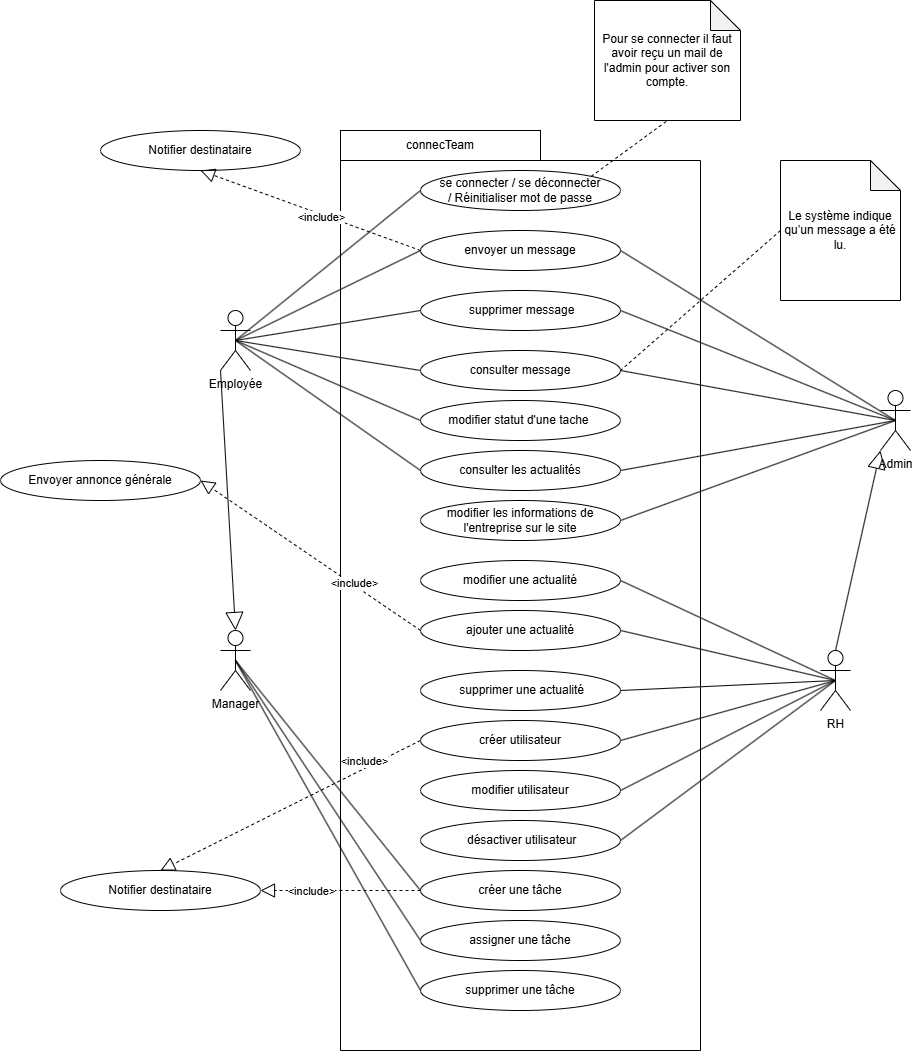

The diagram above was exported from draw.io. Its source (the exported page's mxGraphModel, read from the mxfile embedded in the PNG):
<mxGraphModel dx="3151" dy="2385" grid="1" gridSize="10" guides="1" tooltips="1" connect="1" arrows="1" fold="1" page="1" pageScale="1" pageWidth="827" pageHeight="1169" math="0" shadow="0">
  <root>
    <mxCell id="0" />
    <mxCell id="1" parent="0" />
    <mxCell id="OTgTMz2uQrNFrIxUQTHm-1" parent="1" style="shape=umlActor;verticalLabelPosition=bottom;verticalAlign=top;html=1;outlineConnect=0;" value="Employé&lt;span style=&quot;background-color: transparent; color: light-dark(rgb(0, 0, 0), rgb(255, 255, 255));&quot;&gt;e&lt;/span&gt;" vertex="1">
      <mxGeometry height="60" width="30" x="40" y="220" as="geometry" />
    </mxCell>
    <mxCell id="3hqGU0yviemUsTHuLOwM-4" parent="1" style="swimlane;startSize=0;movable=1;resizable=1;rotatable=1;deletable=1;editable=1;locked=0;connectable=1;" value="" vertex="1">
      <mxGeometry height="890" width="360" x="160" y="70" as="geometry">
        <mxRectangle height="40" width="50" x="160" y="120" as="alternateBounds" />
      </mxGeometry>
    </mxCell>
    <mxCell id="3hqGU0yviemUsTHuLOwM-9" parent="3hqGU0yviemUsTHuLOwM-4" style="ellipse;whiteSpace=wrap;html=1;" value="créer une tâche" vertex="1">
      <mxGeometry height="40" width="200" x="80" y="710" as="geometry" />
    </mxCell>
    <mxCell id="3hqGU0yviemUsTHuLOwM-12" parent="3hqGU0yviemUsTHuLOwM-4" style="ellipse;whiteSpace=wrap;html=1;" value="modifier les informations de l'entreprise sur le site" vertex="1">
      <mxGeometry height="40" width="200" x="80" y="340" as="geometry" />
    </mxCell>
    <mxCell id="3hqGU0yviemUsTHuLOwM-14" parent="3hqGU0yviemUsTHuLOwM-4" style="ellipse;whiteSpace=wrap;html=1;" value="modifier une actualité" vertex="1">
      <mxGeometry height="40" width="200" x="80" y="400" as="geometry" />
    </mxCell>
    <mxCell id="3hqGU0yviemUsTHuLOwM-16" parent="3hqGU0yviemUsTHuLOwM-4" style="ellipse;whiteSpace=wrap;html=1;" value="se connecter / se déconnecter /&amp;nbsp;Réinitialiser mot de passe" vertex="1">
      <mxGeometry height="40" width="200" x="80" y="10" as="geometry" />
    </mxCell>
    <mxCell id="3hqGU0yviemUsTHuLOwM-17" parent="3hqGU0yviemUsTHuLOwM-4" style="ellipse;whiteSpace=wrap;html=1;" value="&amp;nbsp;désactiver utilisateur" vertex="1">
      <mxGeometry height="40" width="200" x="80" y="660" as="geometry" />
    </mxCell>
    <mxCell id="3hqGU0yviemUsTHuLOwM-19" parent="3hqGU0yviemUsTHuLOwM-4" style="ellipse;whiteSpace=wrap;html=1;" value="modifier statut d'une tache&amp;nbsp;" vertex="1">
      <mxGeometry height="40" width="200" x="80" y="240" as="geometry" />
    </mxCell>
    <mxCell id="3hqGU0yviemUsTHuLOwM-20" parent="3hqGU0yviemUsTHuLOwM-4" style="ellipse;whiteSpace=wrap;html=1;" value="consulter les actualités" vertex="1">
      <mxGeometry height="40" width="200" x="80" y="290" as="geometry" />
    </mxCell>
    <mxCell id="3hqGU0yviemUsTHuLOwM-21" parent="3hqGU0yviemUsTHuLOwM-4" style="ellipse;whiteSpace=wrap;html=1;" value="envoyer un message" vertex="1">
      <mxGeometry height="40" width="200" x="80" y="70" as="geometry" />
    </mxCell>
    <mxCell id="3hqGU0yviemUsTHuLOwM-39" parent="3hqGU0yviemUsTHuLOwM-4" style="ellipse;whiteSpace=wrap;html=1;" value="supprimer une tâche" vertex="1">
      <mxGeometry height="40" width="200" x="80" y="810" as="geometry" />
    </mxCell>
    <mxCell id="3hqGU0yviemUsTHuLOwM-38" parent="3hqGU0yviemUsTHuLOwM-4" style="ellipse;whiteSpace=wrap;html=1;" value="assigner une tâche" vertex="1">
      <mxGeometry height="40" width="200" x="80" y="760" as="geometry" />
    </mxCell>
    <mxCell id="3hqGU0yviemUsTHuLOwM-43" parent="3hqGU0yviemUsTHuLOwM-4" style="ellipse;whiteSpace=wrap;html=1;" value="créer utilisateur" vertex="1">
      <mxGeometry height="40" width="200" x="80" y="560" as="geometry" />
    </mxCell>
    <mxCell id="3hqGU0yviemUsTHuLOwM-42" parent="3hqGU0yviemUsTHuLOwM-4" style="ellipse;whiteSpace=wrap;html=1;" value="modifier utilisateur" vertex="1">
      <mxGeometry height="40" width="200" x="80" y="610" as="geometry" />
    </mxCell>
    <mxCell id="3hqGU0yviemUsTHuLOwM-49" parent="3hqGU0yviemUsTHuLOwM-4" style="ellipse;whiteSpace=wrap;html=1;" value="&amp;nbsp;supprimer une actualité" vertex="1">
      <mxGeometry height="40" width="200" x="80" y="510" as="geometry" />
    </mxCell>
    <mxCell id="3hqGU0yviemUsTHuLOwM-48" parent="3hqGU0yviemUsTHuLOwM-4" style="ellipse;whiteSpace=wrap;html=1;" value="ajouter une actualité" vertex="1">
      <mxGeometry height="40" width="200" x="80" y="450" as="geometry" />
    </mxCell>
    <mxCell id="3hqGU0yviemUsTHuLOwM-55" parent="3hqGU0yviemUsTHuLOwM-4" style="ellipse;whiteSpace=wrap;html=1;" value="consulter message" vertex="1">
      <mxGeometry height="40" width="200" x="80" y="190" as="geometry" />
    </mxCell>
    <mxCell id="3hqGU0yviemUsTHuLOwM-54" parent="3hqGU0yviemUsTHuLOwM-4" style="ellipse;whiteSpace=wrap;html=1;" value="&amp;nbsp;supprimer message" vertex="1">
      <mxGeometry height="40" width="200" x="80" y="130" as="geometry" />
    </mxCell>
    <mxCell id="3hqGU0yviemUsTHuLOwM-5" parent="1" style="rounded=0;whiteSpace=wrap;html=1;" value="connecTeam" vertex="1">
      <mxGeometry height="30" width="200" x="160" y="40" as="geometry" />
    </mxCell>
    <mxCell id="3hqGU0yviemUsTHuLOwM-6" parent="1" style="shape=umlActor;verticalLabelPosition=bottom;verticalAlign=top;html=1;outlineConnect=0;" value="Admin" vertex="1">
      <mxGeometry height="60" width="30" x="700" y="300" as="geometry" />
    </mxCell>
    <mxCell id="3hqGU0yviemUsTHuLOwM-7" parent="1" style="shape=umlActor;verticalLabelPosition=bottom;verticalAlign=top;html=1;outlineConnect=0;" value="Manager" vertex="1">
      <mxGeometry height="60" width="30" x="40" y="540" as="geometry" />
    </mxCell>
    <mxCell id="3hqGU0yviemUsTHuLOwM-8" parent="1" style="shape=umlActor;verticalLabelPosition=bottom;verticalAlign=top;html=1;outlineConnect=0;" value="RH" vertex="1">
      <mxGeometry height="60" width="30" x="640" y="560" as="geometry" />
    </mxCell>
    <mxCell id="3hqGU0yviemUsTHuLOwM-22" edge="1" parent="1" source="OTgTMz2uQrNFrIxUQTHm-1" style="endArrow=none;html=1;rounded=0;entryX=0;entryY=0.5;entryDx=0;entryDy=0;exitX=0.5;exitY=0.5;exitDx=0;exitDy=0;exitPerimeter=0;" target="3hqGU0yviemUsTHuLOwM-20" value="">
      <mxGeometry height="50" relative="1" width="50" as="geometry">
        <mxPoint x="90" y="250" as="sourcePoint" />
        <mxPoint x="130" y="270" as="targetPoint" />
      </mxGeometry>
    </mxCell>
    <mxCell id="3hqGU0yviemUsTHuLOwM-24" edge="1" parent="1" source="OTgTMz2uQrNFrIxUQTHm-1" style="endArrow=none;html=1;rounded=0;entryX=0;entryY=0.5;entryDx=0;entryDy=0;exitX=0.5;exitY=0.5;exitDx=0;exitDy=0;exitPerimeter=0;" target="3hqGU0yviemUsTHuLOwM-21" value="">
      <mxGeometry height="50" relative="1" width="50" as="geometry">
        <mxPoint x="90" y="200" as="sourcePoint" />
        <mxPoint x="240" y="350" as="targetPoint" />
      </mxGeometry>
    </mxCell>
    <mxCell id="3hqGU0yviemUsTHuLOwM-25" edge="1" parent="1" source="OTgTMz2uQrNFrIxUQTHm-1" style="endArrow=none;html=1;rounded=0;entryX=0;entryY=0.5;entryDx=0;entryDy=0;exitX=0.5;exitY=0.5;exitDx=0;exitDy=0;exitPerimeter=0;" target="3hqGU0yviemUsTHuLOwM-16" value="">
      <mxGeometry height="50" relative="1" width="50" as="geometry">
        <mxPoint x="90" y="190" as="sourcePoint" />
        <mxPoint x="270" y="160" as="targetPoint" />
      </mxGeometry>
    </mxCell>
    <mxCell id="3hqGU0yviemUsTHuLOwM-27" edge="1" parent="1" source="3hqGU0yviemUsTHuLOwM-20" style="endArrow=none;html=1;rounded=0;exitX=1;exitY=0.5;exitDx=0;exitDy=0;entryX=0.5;entryY=0.5;entryDx=0;entryDy=0;entryPerimeter=0;" target="3hqGU0yviemUsTHuLOwM-6" value="">
      <mxGeometry height="50" relative="1" width="50" as="geometry">
        <mxPoint x="440" y="430" as="sourcePoint" />
        <mxPoint x="620" y="210" as="targetPoint" />
      </mxGeometry>
    </mxCell>
    <mxCell id="3hqGU0yviemUsTHuLOwM-29" edge="1" parent="1" source="3hqGU0yviemUsTHuLOwM-42" style="endArrow=none;html=1;rounded=0;exitX=1;exitY=0.5;exitDx=0;exitDy=0;entryX=0.5;entryY=0.5;entryDx=0;entryDy=0;entryPerimeter=0;" target="3hqGU0yviemUsTHuLOwM-8" value="">
      <mxGeometry height="50" relative="1" width="50" as="geometry">
        <mxPoint x="530" y="280" as="sourcePoint" />
        <mxPoint x="590" y="470" as="targetPoint" />
      </mxGeometry>
    </mxCell>
    <mxCell id="3hqGU0yviemUsTHuLOwM-32" edge="1" parent="1" source="3hqGU0yviemUsTHuLOwM-14" style="endArrow=none;html=1;rounded=0;exitX=1;exitY=0.5;exitDx=0;exitDy=0;entryX=0.5;entryY=0.5;entryDx=0;entryDy=0;entryPerimeter=0;" target="3hqGU0yviemUsTHuLOwM-8" value="">
      <mxGeometry height="50" relative="1" width="50" as="geometry">
        <mxPoint x="560" y="450" as="sourcePoint" />
        <mxPoint x="590" y="480" as="targetPoint" />
      </mxGeometry>
    </mxCell>
    <mxCell id="3hqGU0yviemUsTHuLOwM-40" edge="1" parent="1" source="3hqGU0yviemUsTHuLOwM-7" style="endArrow=none;html=1;rounded=0;entryX=0;entryY=0.5;entryDx=0;entryDy=0;exitX=0.5;exitY=0.5;exitDx=0;exitDy=0;exitPerimeter=0;" target="3hqGU0yviemUsTHuLOwM-38" value="">
      <mxGeometry height="50" relative="1" width="50" as="geometry">
        <mxPoint x="90" y="470" as="sourcePoint" />
        <mxPoint x="230" y="580" as="targetPoint" />
      </mxGeometry>
    </mxCell>
    <mxCell id="3hqGU0yviemUsTHuLOwM-41" edge="1" parent="1" source="3hqGU0yviemUsTHuLOwM-7" style="endArrow=none;html=1;rounded=0;entryX=0;entryY=0.5;entryDx=0;entryDy=0;exitX=0.5;exitY=0.5;exitDx=0;exitDy=0;exitPerimeter=0;" target="3hqGU0yviemUsTHuLOwM-39" value="">
      <mxGeometry height="50" relative="1" width="50" as="geometry">
        <mxPoint x="70" y="450" as="sourcePoint" />
        <mxPoint x="230" y="620" as="targetPoint" />
      </mxGeometry>
    </mxCell>
    <mxCell id="3hqGU0yviemUsTHuLOwM-30" edge="1" parent="1" source="3hqGU0yviemUsTHuLOwM-7" style="endArrow=none;html=1;rounded=0;entryX=0;entryY=0.5;entryDx=0;entryDy=0;exitX=0.5;exitY=0.5;exitDx=0;exitDy=0;exitPerimeter=0;" target="3hqGU0yviemUsTHuLOwM-9" value="">
      <mxGeometry height="50" relative="1" width="50" as="geometry">
        <mxPoint x="90" y="450" as="sourcePoint" />
        <mxPoint x="250" y="420" as="targetPoint" />
      </mxGeometry>
    </mxCell>
    <mxCell id="3hqGU0yviemUsTHuLOwM-26" edge="1" parent="1" source="3hqGU0yviemUsTHuLOwM-12" style="endArrow=none;html=1;rounded=0;entryX=0.5;entryY=0.5;entryDx=0;entryDy=0;exitX=1;exitY=0.5;exitDx=0;exitDy=0;entryPerimeter=0;" target="3hqGU0yviemUsTHuLOwM-6" value="">
      <mxGeometry height="50" relative="1" width="50" as="geometry">
        <mxPoint x="440" y="270" as="sourcePoint" />
        <mxPoint x="590" y="220" as="targetPoint" />
      </mxGeometry>
    </mxCell>
    <mxCell id="3hqGU0yviemUsTHuLOwM-44" edge="1" parent="1" source="3hqGU0yviemUsTHuLOwM-17" style="endArrow=none;html=1;rounded=0;exitX=1;exitY=0.5;exitDx=0;exitDy=0;entryX=0.5;entryY=0.5;entryDx=0;entryDy=0;entryPerimeter=0;" target="3hqGU0yviemUsTHuLOwM-8" value="">
      <mxGeometry height="50" relative="1" width="50" as="geometry">
        <mxPoint x="540" y="680" as="sourcePoint" />
        <mxPoint x="610" y="730" as="targetPoint" />
      </mxGeometry>
    </mxCell>
    <mxCell id="3hqGU0yviemUsTHuLOwM-45" edge="1" parent="1" source="3hqGU0yviemUsTHuLOwM-43" style="endArrow=none;html=1;rounded=0;exitX=1;exitY=0.5;exitDx=0;exitDy=0;entryX=0.5;entryY=0.5;entryDx=0;entryDy=0;entryPerimeter=0;" target="3hqGU0yviemUsTHuLOwM-8" value="">
      <mxGeometry height="50" relative="1" width="50" as="geometry">
        <mxPoint x="540" y="680" as="sourcePoint" />
        <mxPoint x="715" y="790" as="targetPoint" />
      </mxGeometry>
    </mxCell>
    <mxCell id="3hqGU0yviemUsTHuLOwM-52" edge="1" parent="1" source="3hqGU0yviemUsTHuLOwM-48" style="endArrow=none;html=1;rounded=0;exitX=1;exitY=0.5;exitDx=0;exitDy=0;entryX=0.5;entryY=0.5;entryDx=0;entryDy=0;entryPerimeter=0;" target="3hqGU0yviemUsTHuLOwM-8" value="">
      <mxGeometry height="50" relative="1" width="50" as="geometry">
        <mxPoint x="560" y="650" as="sourcePoint" />
        <mxPoint x="735" y="890" as="targetPoint" />
      </mxGeometry>
    </mxCell>
    <mxCell id="3hqGU0yviemUsTHuLOwM-53" edge="1" parent="1" source="3hqGU0yviemUsTHuLOwM-49" style="endArrow=none;html=1;rounded=0;exitX=1;exitY=0.5;exitDx=0;exitDy=0;entryX=0.5;entryY=0.5;entryDx=0;entryDy=0;entryPerimeter=0;" target="3hqGU0yviemUsTHuLOwM-8" value="">
      <mxGeometry height="50" relative="1" width="50" as="geometry">
        <mxPoint x="690" y="550" as="sourcePoint" />
        <mxPoint x="865" y="790" as="targetPoint" />
      </mxGeometry>
    </mxCell>
    <mxCell id="3hqGU0yviemUsTHuLOwM-56" edge="1" parent="1" source="3hqGU0yviemUsTHuLOwM-21" style="endArrow=none;html=1;rounded=0;exitX=1;exitY=0.5;exitDx=0;exitDy=0;entryX=0.5;entryY=0.5;entryDx=0;entryDy=0;entryPerimeter=0;" target="3hqGU0yviemUsTHuLOwM-6" value="">
      <mxGeometry height="50" relative="1" width="50" as="geometry">
        <mxPoint x="480" y="444" as="sourcePoint" />
        <mxPoint x="661" y="350" as="targetPoint" />
      </mxGeometry>
    </mxCell>
    <mxCell id="3hqGU0yviemUsTHuLOwM-57" edge="1" parent="1" source="3hqGU0yviemUsTHuLOwM-54" style="endArrow=none;html=1;rounded=0;exitX=1;exitY=0.5;exitDx=0;exitDy=0;entryX=0.5;entryY=0.5;entryDx=0;entryDy=0;entryPerimeter=0;" target="3hqGU0yviemUsTHuLOwM-6" value="">
      <mxGeometry height="50" relative="1" width="50" as="geometry">
        <mxPoint x="550" y="240" as="sourcePoint" />
        <mxPoint x="620" y="290" as="targetPoint" />
      </mxGeometry>
    </mxCell>
    <mxCell id="3hqGU0yviemUsTHuLOwM-58" edge="1" parent="1" source="3hqGU0yviemUsTHuLOwM-55" style="endArrow=none;html=1;rounded=0;exitX=1;exitY=0.5;exitDx=0;exitDy=0;entryX=0.5;entryY=0.5;entryDx=0;entryDy=0;entryPerimeter=0;" target="3hqGU0yviemUsTHuLOwM-6" value="">
      <mxGeometry height="50" relative="1" width="50" as="geometry">
        <mxPoint x="640" y="400" as="sourcePoint" />
        <mxPoint x="805" y="530" as="targetPoint" />
      </mxGeometry>
    </mxCell>
    <mxCell id="3hqGU0yviemUsTHuLOwM-23" edge="1" parent="1" source="OTgTMz2uQrNFrIxUQTHm-1" style="endArrow=none;html=1;rounded=0;entryX=0;entryY=0.5;entryDx=0;entryDy=0;exitX=0.5;exitY=0.5;exitDx=0;exitDy=0;exitPerimeter=0;" target="3hqGU0yviemUsTHuLOwM-19" value="">
      <mxGeometry height="50" relative="1" width="50" as="geometry">
        <mxPoint x="90" y="210" as="sourcePoint" />
        <mxPoint x="240" y="360" as="targetPoint" />
      </mxGeometry>
    </mxCell>
    <mxCell id="3hqGU0yviemUsTHuLOwM-60" edge="1" parent="1" source="OTgTMz2uQrNFrIxUQTHm-1" style="endArrow=none;html=1;rounded=0;entryX=0;entryY=0.5;entryDx=0;entryDy=0;exitX=0.5;exitY=0.5;exitDx=0;exitDy=0;exitPerimeter=0;" target="3hqGU0yviemUsTHuLOwM-55" value="">
      <mxGeometry height="50" relative="1" width="50" as="geometry">
        <mxPoint x="130" y="250" as="sourcePoint" />
        <mxPoint x="305" y="370" as="targetPoint" />
      </mxGeometry>
    </mxCell>
    <mxCell id="3hqGU0yviemUsTHuLOwM-61" edge="1" parent="1" source="OTgTMz2uQrNFrIxUQTHm-1" style="endArrow=none;html=1;rounded=0;entryX=0;entryY=0.5;entryDx=0;entryDy=0;exitX=0.5;exitY=0.5;exitDx=0;exitDy=0;exitPerimeter=0;" target="3hqGU0yviemUsTHuLOwM-54" value="">
      <mxGeometry height="50" relative="1" width="50" as="geometry">
        <mxPoint x="140" y="230" as="sourcePoint" />
        <mxPoint x="315" y="300" as="targetPoint" />
      </mxGeometry>
    </mxCell>
    <mxCell id="3hqGU0yviemUsTHuLOwM-72" parent="1" style="shape=note;whiteSpace=wrap;html=1;backgroundOutline=1;darkOpacity=0.05;" value="Le système indique qu’un message a été lu." vertex="1">
      <mxGeometry height="140" width="120" x="600" y="70" as="geometry" />
    </mxCell>
    <mxCell id="3hqGU0yviemUsTHuLOwM-73" edge="1" parent="1" source="3hqGU0yviemUsTHuLOwM-72" style="endArrow=none;dashed=1;html=1;rounded=0;exitX=0;exitY=0.5;exitDx=0;exitDy=0;exitPerimeter=0;entryX=1;entryY=0.5;entryDx=0;entryDy=0;" target="3hqGU0yviemUsTHuLOwM-55" value="">
      <mxGeometry height="50" relative="1" width="50" as="geometry">
        <mxPoint x="10" y="320" as="sourcePoint" />
        <mxPoint x="210" y="375" as="targetPoint" />
      </mxGeometry>
    </mxCell>
    <mxCell id="3hqGU0yviemUsTHuLOwM-76" parent="1" style="ellipse;whiteSpace=wrap;html=1;" value="Notifier destinataire" vertex="1">
      <mxGeometry height="40" width="200" x="-80" y="40" as="geometry" />
    </mxCell>
    <mxCell id="3hqGU0yviemUsTHuLOwM-77" edge="1" parent="1" source="3hqGU0yviemUsTHuLOwM-21" style="endArrow=block;dashed=1;endFill=0;endSize=12;html=1;rounded=0;entryX=0.5;entryY=1;entryDx=0;entryDy=0;exitX=0;exitY=0.5;exitDx=0;exitDy=0;" target="3hqGU0yviemUsTHuLOwM-76" value="">
      <mxGeometry relative="1" width="160" as="geometry">
        <mxPoint x="50" y="200" as="sourcePoint" />
        <mxPoint x="350" y="200" as="targetPoint" />
      </mxGeometry>
    </mxCell>
    <mxCell id="3hqGU0yviemUsTHuLOwM-92" connectable="0" parent="3hqGU0yviemUsTHuLOwM-77" style="edgeLabel;html=1;align=center;verticalAlign=middle;resizable=0;points=[];" value="&amp;lt;include&amp;gt;" vertex="1">
      <mxGeometry relative="1" x="-0.0991" y="3" as="geometry">
        <mxPoint as="offset" />
      </mxGeometry>
    </mxCell>
    <mxCell id="3hqGU0yviemUsTHuLOwM-79" parent="1" style="ellipse;whiteSpace=wrap;html=1;" value="Envoyer annonce générale" vertex="1">
      <mxGeometry height="40" width="200" x="-180" y="370" as="geometry" />
    </mxCell>
    <mxCell id="3hqGU0yviemUsTHuLOwM-80" edge="1" parent="1" source="3hqGU0yviemUsTHuLOwM-48" style="endArrow=block;dashed=1;endFill=0;endSize=12;html=1;rounded=0;exitX=0;exitY=0.5;exitDx=0;exitDy=0;entryX=1;entryY=0.5;entryDx=0;entryDy=0;" target="3hqGU0yviemUsTHuLOwM-79" value="">
      <mxGeometry relative="1" width="160" as="geometry">
        <mxPoint x="-50" y="450" as="sourcePoint" />
        <mxPoint x="140" y="540" as="targetPoint" />
      </mxGeometry>
    </mxCell>
    <mxCell id="3hqGU0yviemUsTHuLOwM-93" connectable="0" parent="3hqGU0yviemUsTHuLOwM-80" style="edgeLabel;html=1;align=center;verticalAlign=middle;resizable=0;points=[];" value="&amp;lt;include&amp;gt;" vertex="1">
      <mxGeometry relative="1" x="-0.3825" y="-2" as="geometry">
        <mxPoint as="offset" />
      </mxGeometry>
    </mxCell>
    <mxCell id="3hqGU0yviemUsTHuLOwM-82" parent="1" style="ellipse;whiteSpace=wrap;html=1;" value="Notifier destinataire" vertex="1">
      <mxGeometry height="40" width="200" x="-120" y="780" as="geometry" />
    </mxCell>
    <mxCell id="3hqGU0yviemUsTHuLOwM-83" edge="1" parent="1" source="3hqGU0yviemUsTHuLOwM-9" style="endArrow=block;dashed=1;endFill=0;endSize=12;html=1;rounded=0;entryX=1;entryY=0.5;entryDx=0;entryDy=0;exitX=0;exitY=0.5;exitDx=0;exitDy=0;" target="3hqGU0yviemUsTHuLOwM-82" value="">
      <mxGeometry relative="1" width="160" as="geometry">
        <mxPoint x="240" y="800" as="sourcePoint" />
        <mxPoint x="349" y="1126" as="targetPoint" />
      </mxGeometry>
    </mxCell>
    <mxCell id="3hqGU0yviemUsTHuLOwM-91" connectable="0" parent="3hqGU0yviemUsTHuLOwM-83" style="edgeLabel;html=1;align=center;verticalAlign=middle;resizable=0;points=[];" value="&amp;lt;include&amp;gt;" vertex="1">
      <mxGeometry relative="1" x="0.0885" y="1" as="geometry">
        <mxPoint x="-23" y="-1" as="offset" />
      </mxGeometry>
    </mxCell>
    <mxCell id="3hqGU0yviemUsTHuLOwM-86" edge="1" parent="1" source="3hqGU0yviemUsTHuLOwM-43" style="endArrow=block;dashed=1;endFill=0;endSize=12;html=1;rounded=0;exitX=0;exitY=0.5;exitDx=0;exitDy=0;entryX=0.5;entryY=0;entryDx=0;entryDy=0;" target="3hqGU0yviemUsTHuLOwM-82" value="">
      <mxGeometry relative="1" width="160" as="geometry">
        <mxPoint x="90" y="900" as="sourcePoint" />
        <mxPoint x="90.71067811865169" y="755.8578643762698" as="targetPoint" />
      </mxGeometry>
    </mxCell>
    <mxCell id="3hqGU0yviemUsTHuLOwM-90" connectable="0" parent="3hqGU0yviemUsTHuLOwM-86" style="edgeLabel;html=1;align=center;verticalAlign=middle;resizable=0;points=[];" value="&amp;lt;include&amp;gt;" vertex="1">
      <mxGeometry relative="1" x="0.2421" as="geometry">
        <mxPoint x="105" y="-60" as="offset" />
      </mxGeometry>
    </mxCell>
    <mxCell id="3hqGU0yviemUsTHuLOwM-94" parent="1" style="shape=note;whiteSpace=wrap;html=1;backgroundOutline=1;darkOpacity=0.05;" value="Pour se connecter il faut avoir reçu un mail de l'admin pour activer son compte." vertex="1">
      <mxGeometry height="120" width="146" x="414" y="-90" as="geometry" />
    </mxCell>
    <mxCell id="3hqGU0yviemUsTHuLOwM-95" edge="1" parent="1" source="3hqGU0yviemUsTHuLOwM-16" style="endArrow=none;dashed=1;html=1;rounded=0;exitX=1;exitY=0;exitDx=0;exitDy=0;entryX=0.5;entryY=1;entryDx=0;entryDy=0;entryPerimeter=0;" target="3hqGU0yviemUsTHuLOwM-94" value="">
      <mxGeometry height="50" relative="1" width="50" as="geometry">
        <mxPoint x="340" y="-10" as="sourcePoint" />
        <mxPoint x="390" y="-60" as="targetPoint" />
      </mxGeometry>
    </mxCell>
    <mxCell id="3hqGU0yviemUsTHuLOwM-99" edge="1" parent="1" source="3hqGU0yviemUsTHuLOwM-8" style="endArrow=block;endSize=16;endFill=0;html=1;rounded=0;exitX=0.5;exitY=0;exitDx=0;exitDy=0;exitPerimeter=0;entryX=0;entryY=1;entryDx=0;entryDy=0;entryPerimeter=0;" target="3hqGU0yviemUsTHuLOwM-6" value="">
      <mxGeometry relative="1" width="160" as="geometry">
        <mxPoint x="630" y="440" as="sourcePoint" />
        <mxPoint x="790" y="440" as="targetPoint" />
      </mxGeometry>
    </mxCell>
    <mxCell id="3hqGU0yviemUsTHuLOwM-100" edge="1" parent="1" source="OTgTMz2uQrNFrIxUQTHm-1" style="endArrow=block;endSize=16;endFill=0;html=1;rounded=0;exitX=0;exitY=1;exitDx=0;exitDy=0;exitPerimeter=0;entryX=0.5;entryY=0;entryDx=0;entryDy=0;entryPerimeter=0;" target="3hqGU0yviemUsTHuLOwM-7" value="">
      <mxGeometry relative="1" width="160" as="geometry">
        <mxPoint x="-190" y="570" as="sourcePoint" />
        <mxPoint x="-145" y="370" as="targetPoint" />
      </mxGeometry>
    </mxCell>
  </root>
</mxGraphModel>